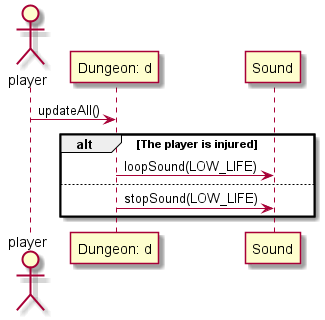

The diagram above was rendered by PlantUML. Its source (embedded in the PNG):
@startuml
actor player

participant "Dungeon: d" as d
participant "Sound" as s

player -> d: updateAll()

alt The player is injured
    d -> s: loopSound(LOW_LIFE)
else
    d -> s: stopSound(LOW_LIFE)
end

@enduml